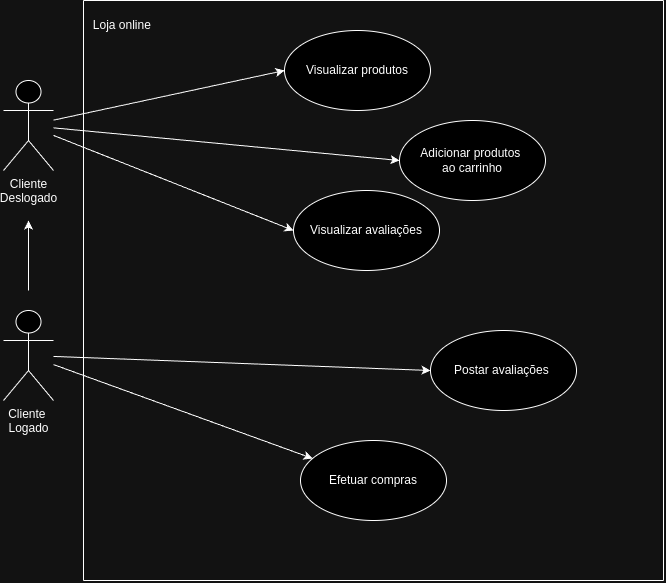

The diagram above was exported from draw.io. Its source (the exported page's mxGraphModel, read from the mxfile embedded in the PNG):
<mxGraphModel dx="1687" dy="841" grid="1" gridSize="10" guides="1" tooltips="1" connect="1" arrows="1" fold="1" page="1" pageScale="1" pageWidth="827" pageHeight="1169" math="0" shadow="0">
  <root>
    <mxCell id="0" />
    <mxCell id="1" parent="0" />
    <mxCell id="QF2er0j9hJ7Uxz2edJd6-4" value="Cliente&amp;nbsp;&lt;br&gt;Logado" style="shape=umlActor;verticalLabelPosition=bottom;verticalAlign=top;html=1;outlineConnect=0;" parent="1" vertex="1">
      <mxGeometry x="80" y="1030" width="50" height="90" as="geometry" />
    </mxCell>
    <mxCell id="QF2er0j9hJ7Uxz2edJd6-7" value="" style="endArrow=none;html=1;rounded=0;" parent="1" edge="1">
      <mxGeometry width="50" height="50" relative="1" as="geometry">
        <mxPoint x="160" y="720" as="sourcePoint" />
        <mxPoint x="740" y="720" as="targetPoint" />
        <Array as="points">
          <mxPoint x="450" y="720" />
        </Array>
      </mxGeometry>
    </mxCell>
    <mxCell id="QF2er0j9hJ7Uxz2edJd6-10" value="" style="endArrow=none;html=1;rounded=0;" parent="1" edge="1">
      <mxGeometry width="50" height="50" relative="1" as="geometry">
        <mxPoint x="160" y="1300" as="sourcePoint" />
        <mxPoint x="160" y="720" as="targetPoint" />
      </mxGeometry>
    </mxCell>
    <mxCell id="QF2er0j9hJ7Uxz2edJd6-12" value="Loja online&amp;nbsp;" style="text;html=1;align=center;verticalAlign=middle;resizable=0;points=[];autosize=1;strokeColor=none;fillColor=none;" parent="1" vertex="1">
      <mxGeometry x="160" y="730" width="80" height="30" as="geometry" />
    </mxCell>
    <mxCell id="QF2er0j9hJ7Uxz2edJd6-14" value="Efetuar compras" style="ellipse;whiteSpace=wrap;html=1;" parent="1" vertex="1">
      <mxGeometry x="377" y="1160" width="146" height="80" as="geometry" />
    </mxCell>
    <mxCell id="QF2er0j9hJ7Uxz2edJd6-15" value="" style="endArrow=classic;html=1;rounded=0;" parent="1" source="QF2er0j9hJ7Uxz2edJd6-4" target="QF2er0j9hJ7Uxz2edJd6-14" edge="1">
      <mxGeometry width="50" height="50" relative="1" as="geometry">
        <mxPoint x="380" y="1080" as="sourcePoint" />
        <mxPoint x="430" y="1030" as="targetPoint" />
      </mxGeometry>
    </mxCell>
    <mxCell id="QF2er0j9hJ7Uxz2edJd6-19" value="Cliente&lt;br&gt;Deslogado" style="shape=umlActor;verticalLabelPosition=bottom;verticalAlign=top;html=1;outlineConnect=0;" parent="1" vertex="1">
      <mxGeometry x="80" y="800" width="50" height="90" as="geometry" />
    </mxCell>
    <mxCell id="QF2er0j9hJ7Uxz2edJd6-22" value="" style="endArrow=classic;html=1;rounded=0;" parent="1" edge="1">
      <mxGeometry width="50" height="50" relative="1" as="geometry">
        <mxPoint x="105" y="1010" as="sourcePoint" />
        <mxPoint x="105" y="940" as="targetPoint" />
      </mxGeometry>
    </mxCell>
    <mxCell id="QF2er0j9hJ7Uxz2edJd6-25" value="Visualizar produtos" style="ellipse;whiteSpace=wrap;html=1;" parent="1" vertex="1">
      <mxGeometry x="361" y="750" width="146" height="80" as="geometry" />
    </mxCell>
    <mxCell id="QF2er0j9hJ7Uxz2edJd6-26" value="Adicionar produtos&amp;nbsp;&lt;br&gt;ao carrinho" style="ellipse;whiteSpace=wrap;html=1;" parent="1" vertex="1">
      <mxGeometry x="476" y="840" width="146" height="80" as="geometry" />
    </mxCell>
    <mxCell id="QF2er0j9hJ7Uxz2edJd6-27" value="Postar avaliações&amp;nbsp;" style="ellipse;whiteSpace=wrap;html=1;" parent="1" vertex="1">
      <mxGeometry x="507" y="1050" width="146" height="80" as="geometry" />
    </mxCell>
    <mxCell id="QF2er0j9hJ7Uxz2edJd6-28" value="" style="endArrow=classic;html=1;rounded=0;entryX=0;entryY=0.5;entryDx=0;entryDy=0;" parent="1" source="QF2er0j9hJ7Uxz2edJd6-4" target="QF2er0j9hJ7Uxz2edJd6-27" edge="1">
      <mxGeometry width="50" height="50" relative="1" as="geometry">
        <mxPoint x="140" y="1094" as="sourcePoint" />
        <mxPoint x="399" y="1188" as="targetPoint" />
      </mxGeometry>
    </mxCell>
    <mxCell id="QF2er0j9hJ7Uxz2edJd6-29" value="" style="endArrow=classic;html=1;rounded=0;entryX=0;entryY=0.5;entryDx=0;entryDy=0;" parent="1" source="QF2er0j9hJ7Uxz2edJd6-19" target="QF2er0j9hJ7Uxz2edJd6-26" edge="1">
      <mxGeometry width="50" height="50" relative="1" as="geometry">
        <mxPoint x="150" y="1104" as="sourcePoint" />
        <mxPoint x="409" y="1198" as="targetPoint" />
      </mxGeometry>
    </mxCell>
    <mxCell id="QF2er0j9hJ7Uxz2edJd6-30" value="" style="endArrow=classic;html=1;rounded=0;entryX=0;entryY=0.5;entryDx=0;entryDy=0;" parent="1" source="QF2er0j9hJ7Uxz2edJd6-19" target="QF2er0j9hJ7Uxz2edJd6-25" edge="1">
      <mxGeometry width="50" height="50" relative="1" as="geometry">
        <mxPoint x="160" y="1114" as="sourcePoint" />
        <mxPoint x="419" y="1208" as="targetPoint" />
      </mxGeometry>
    </mxCell>
    <mxCell id="QF2er0j9hJ7Uxz2edJd6-31" value="" style="endArrow=none;html=1;rounded=0;" parent="1" edge="1">
      <mxGeometry width="50" height="50" relative="1" as="geometry">
        <mxPoint x="160" y="1300" as="sourcePoint" />
        <mxPoint x="740" y="1300" as="targetPoint" />
        <Array as="points">
          <mxPoint x="450" y="1300" />
        </Array>
      </mxGeometry>
    </mxCell>
    <mxCell id="QF2er0j9hJ7Uxz2edJd6-32" value="" style="endArrow=none;html=1;rounded=0;" parent="1" edge="1">
      <mxGeometry width="50" height="50" relative="1" as="geometry">
        <mxPoint x="740" y="1300" as="sourcePoint" />
        <mxPoint x="740" y="720" as="targetPoint" />
      </mxGeometry>
    </mxCell>
    <mxCell id="QF2er0j9hJ7Uxz2edJd6-33" value="Visualizar avaliações" style="ellipse;whiteSpace=wrap;html=1;" parent="1" vertex="1">
      <mxGeometry x="370" y="910" width="146" height="80" as="geometry" />
    </mxCell>
    <mxCell id="QF2er0j9hJ7Uxz2edJd6-34" value="" style="endArrow=classic;html=1;rounded=0;entryX=0;entryY=0.5;entryDx=0;entryDy=0;" parent="1" source="QF2er0j9hJ7Uxz2edJd6-19" target="QF2er0j9hJ7Uxz2edJd6-33" edge="1">
      <mxGeometry width="50" height="50" relative="1" as="geometry">
        <mxPoint x="140" y="857" as="sourcePoint" />
        <mxPoint x="486" y="890" as="targetPoint" />
      </mxGeometry>
    </mxCell>
  </root>
</mxGraphModel>